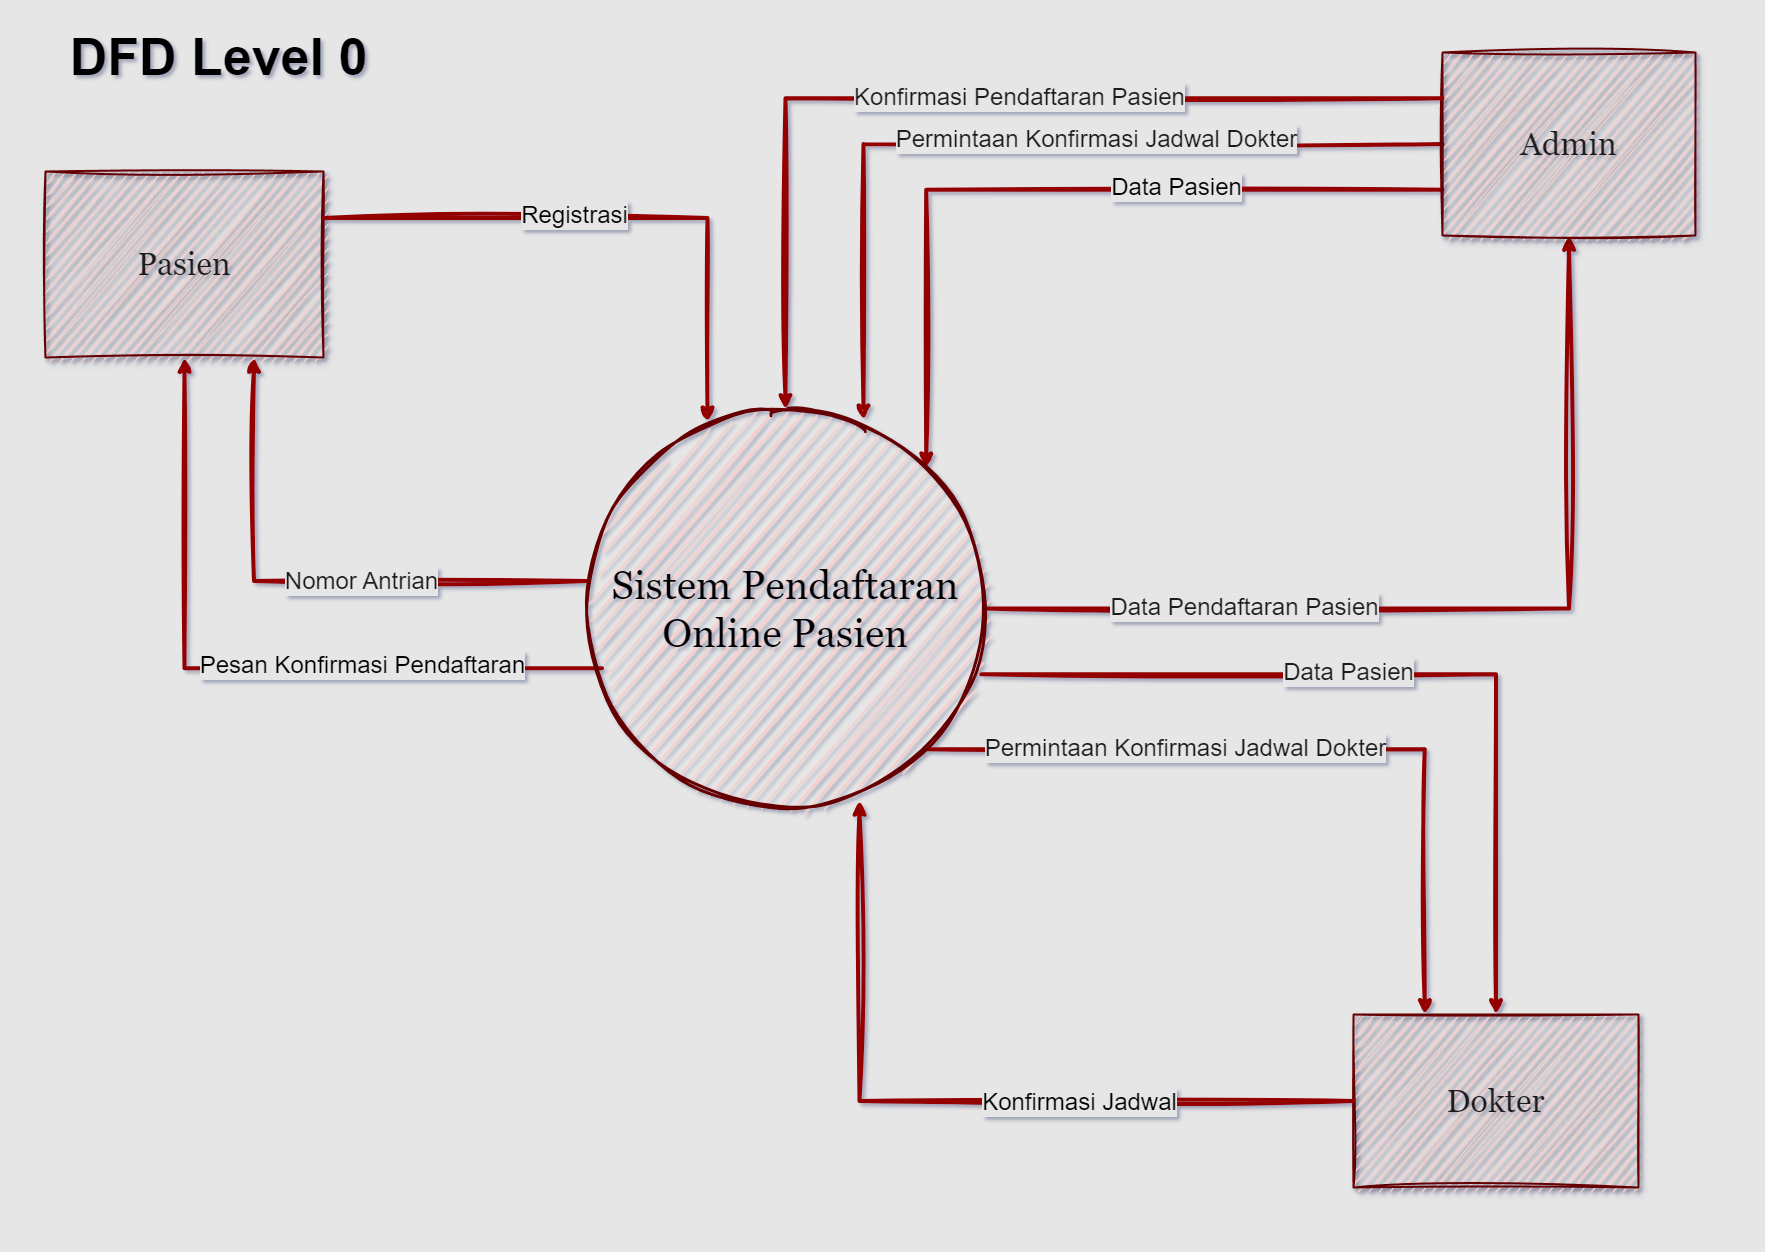

The diagram above was exported from draw.io. Its source (the exported page's mxGraphModel, read from the mxfile embedded in the PNG):
<mxGraphModel dx="678" dy="393" grid="0" gridSize="10" guides="1" tooltips="1" connect="1" arrows="1" fold="1" page="1" pageScale="1.5" pageWidth="1169" pageHeight="827" background="#E6E6E6" math="0" shadow="1">
  <root>
    <mxCell id="0" style=";html=1;" />
    <mxCell id="1" style=";html=1;" parent="0" />
    <mxCell id="3ON9tts9EfLDscYGmi-j-22" style="edgeStyle=orthogonalEdgeStyle;rounded=0;orthogonalLoop=1;jettySize=auto;html=1;exitX=0.039;exitY=0.65;exitDx=0;exitDy=0;entryX=0.5;entryY=1;entryDx=0;entryDy=0;strokeColor=#940000;fontColor=#1A1A1A;strokeWidth=4;exitPerimeter=0;textShadow=0;sketch=1;curveFitting=1;jiggle=2;" parent="1" source="3ON9tts9EfLDscYGmi-j-48" target="3ON9tts9EfLDscYGmi-j-4" edge="1">
      <mxGeometry relative="1" as="geometry">
        <mxPoint x="823" y="684.0000000000002" as="sourcePoint" />
      </mxGeometry>
    </mxCell>
    <mxCell id="3ON9tts9EfLDscYGmi-j-47" value="Pesan Konfirmasi Pendaftaran" style="edgeLabel;html=1;align=center;verticalAlign=middle;resizable=0;points=[];fontSize=24;labelBackgroundColor=#E6E6E6;textShadow=0;sketch=1;curveFitting=1;jiggle=2;" parent="3ON9tts9EfLDscYGmi-j-22" connectable="0" vertex="1">
      <mxGeometry x="-0.2937" y="-3" relative="1" as="geometry">
        <mxPoint x="17" as="offset" />
      </mxGeometry>
    </mxCell>
    <mxCell id="3ON9tts9EfLDscYGmi-j-28" style="edgeStyle=orthogonalEdgeStyle;rounded=0;orthogonalLoop=1;jettySize=auto;html=1;exitX=1;exitY=1;exitDx=0;exitDy=0;entryX=0.25;entryY=0;entryDx=0;entryDy=0;strokeColor=#940000;fontColor=#1A1A1A;strokeWidth=4;textShadow=0;sketch=1;curveFitting=1;jiggle=2;" parent="1" source="3ON9tts9EfLDscYGmi-j-48" target="3ON9tts9EfLDscYGmi-j-5" edge="1">
      <mxGeometry relative="1" as="geometry">
        <mxPoint x="993" y="715" as="sourcePoint" />
      </mxGeometry>
    </mxCell>
    <mxCell id="3ON9tts9EfLDscYGmi-j-29" value="Permintaan Konfirmasi Jadwal Dokter" style="edgeLabel;html=1;align=center;verticalAlign=middle;resizable=0;points=[];strokeColor=#D0CEE2;fontColor=#1A1A1A;fillColor=#FAD9D5;labelBackgroundColor=#E6E6E6;fontSize=24;textShadow=0;sketch=1;curveFitting=1;jiggle=2;" parent="3ON9tts9EfLDscYGmi-j-28" connectable="0" vertex="1">
      <mxGeometry x="-0.3208" y="1" relative="1" as="geometry">
        <mxPoint as="offset" />
      </mxGeometry>
    </mxCell>
    <mxCell id="3ON9tts9EfLDscYGmi-j-41" style="edgeStyle=orthogonalEdgeStyle;rounded=0;orthogonalLoop=1;jettySize=auto;html=1;exitX=1;exitY=0.5;exitDx=0;exitDy=0;strokeColor=#940000;fontColor=#1A1A1A;strokeWidth=4;textShadow=0;sketch=1;curveFitting=1;jiggle=2;" parent="1" source="3ON9tts9EfLDscYGmi-j-48" target="3ON9tts9EfLDscYGmi-j-1" edge="1">
      <mxGeometry relative="1" as="geometry">
        <mxPoint x="993" y="653.0000000000002" as="sourcePoint" />
      </mxGeometry>
    </mxCell>
    <mxCell id="3ON9tts9EfLDscYGmi-j-43" value="Data Pendaftaran Pasien" style="edgeLabel;html=1;align=center;verticalAlign=middle;resizable=0;points=[];strokeColor=#D0CEE2;fontColor=#1A1A1A;fillColor=#FAD9D5;fontSize=24;labelBackgroundColor=#E6E6E6;textShadow=0;sketch=1;curveFitting=1;jiggle=2;" parent="3ON9tts9EfLDscYGmi-j-41" connectable="0" vertex="1">
      <mxGeometry x="-0.4598" y="2" relative="1" as="geometry">
        <mxPoint as="offset" />
      </mxGeometry>
    </mxCell>
    <mxCell id="3ON9tts9EfLDscYGmi-j-40" style="edgeStyle=orthogonalEdgeStyle;rounded=0;orthogonalLoop=1;jettySize=auto;html=1;exitX=0;exitY=0.5;exitDx=0;exitDy=0;entryX=0.696;entryY=0.026;entryDx=0;entryDy=0;strokeColor=#940000;fontColor=#1A1A1A;strokeWidth=4;entryPerimeter=0;textShadow=0;sketch=1;curveFitting=1;jiggle=2;" parent="1" source="3ON9tts9EfLDscYGmi-j-1" target="3ON9tts9EfLDscYGmi-j-48" edge="1">
      <mxGeometry relative="1" as="geometry">
        <mxPoint x="950.5" y="622" as="targetPoint" />
      </mxGeometry>
    </mxCell>
    <mxCell id="3ON9tts9EfLDscYGmi-j-42" value="Permintaan Konfirmasi Jadwal Dokter" style="edgeLabel;html=1;align=center;verticalAlign=middle;resizable=0;points=[];strokeColor=#D0CEE2;fontColor=#1A1A1A;fillColor=#FAD9D5;fontSize=24;labelBackgroundColor=#E6E6E6;textShadow=0;sketch=1;curveFitting=1;jiggle=2;" parent="3ON9tts9EfLDscYGmi-j-40" connectable="0" vertex="1">
      <mxGeometry x="-0.4591" y="1" relative="1" as="geometry">
        <mxPoint x="-116" y="-6" as="offset" />
      </mxGeometry>
    </mxCell>
    <mxCell id="3ON9tts9EfLDscYGmi-j-55" style="edgeStyle=orthogonalEdgeStyle;rounded=0;orthogonalLoop=1;jettySize=auto;html=1;exitX=0;exitY=0.75;exitDx=0;exitDy=0;entryX=1;entryY=0;entryDx=0;entryDy=0;strokeColor=#940000;strokeWidth=4;sketch=1;curveFitting=1;jiggle=2;" parent="1" source="3ON9tts9EfLDscYGmi-j-1" target="3ON9tts9EfLDscYGmi-j-48" edge="1">
      <mxGeometry relative="1" as="geometry" />
    </mxCell>
    <mxCell id="3ON9tts9EfLDscYGmi-j-56" value="Data Pasien" style="edgeLabel;html=1;align=center;verticalAlign=middle;resizable=0;points=[];fontSize=24;labelBackgroundColor=#E6E6E6;sketch=1;curveFitting=1;jiggle=2;" parent="3ON9tts9EfLDscYGmi-j-55" connectable="0" vertex="1">
      <mxGeometry x="-0.6391" y="8" relative="1" as="geometry">
        <mxPoint x="-124" y="-11" as="offset" />
      </mxGeometry>
    </mxCell>
    <mxCell id="3ON9tts9EfLDscYGmi-j-1" value="&lt;font style=&quot;font-size: 32px;&quot; face=&quot;Georgia&quot;&gt;Admin&lt;/font&gt;" style="whiteSpace=wrap;html=1;shadow=1;fontSize=32;fillColor=#F8CECC;strokeColor=#660000;labelBackgroundColor=none;fontColor=#1A1A1A;textShadow=0;strokeWidth=2;sketch=1;curveFitting=1;jiggle=2;" parent="1" vertex="1">
      <mxGeometry x="1442" y="52" width="253" height="183" as="geometry" />
    </mxCell>
    <mxCell id="3ON9tts9EfLDscYGmi-j-4" value="&lt;font face=&quot;Georgia&quot; style=&quot;font-size: 32px;&quot;&gt;Pasien&lt;/font&gt;" style="whiteSpace=wrap;html=1;shadow=1;fontSize=32;fillColor=#F8CECC;strokeColor=#660000;labelBackgroundColor=none;fontColor=#1A1A1A;textShadow=0;strokeWidth=2;sketch=1;curveFitting=1;jiggle=2;" parent="1" vertex="1">
      <mxGeometry x="45" y="171" width="278" height="186" as="geometry" />
    </mxCell>
    <mxCell id="3ON9tts9EfLDscYGmi-j-5" value="&lt;font face=&quot;Georgia&quot; style=&quot;font-size: 32px;&quot;&gt;Dokter&lt;/font&gt;" style="whiteSpace=wrap;html=1;shadow=1;fontSize=32;fillColor=#F8CECC;strokeColor=#660000;labelBackgroundColor=none;fontColor=#1A1A1A;textShadow=0;strokeWidth=2;sketch=1;curveFitting=1;jiggle=2;" parent="1" vertex="1">
      <mxGeometry x="1353" y="1014" width="285" height="173" as="geometry" />
    </mxCell>
    <mxCell id="3ON9tts9EfLDscYGmi-j-20" value="" style="endArrow=classic;html=1;rounded=0;strokeColor=#940000;fontColor=#1A1A1A;edgeStyle=orthogonalEdgeStyle;exitX=0.992;exitY=0.665;exitDx=0;exitDy=0;entryX=0.5;entryY=0;entryDx=0;entryDy=0;strokeWidth=4;exitPerimeter=0;textShadow=0;sketch=1;curveFitting=1;jiggle=2;" parent="1" source="3ON9tts9EfLDscYGmi-j-48" target="3ON9tts9EfLDscYGmi-j-5" edge="1">
      <mxGeometry relative="1" as="geometry">
        <mxPoint x="993" y="684.0000000000002" as="sourcePoint" />
        <mxPoint x="943" y="701" as="targetPoint" />
      </mxGeometry>
    </mxCell>
    <mxCell id="3ON9tts9EfLDscYGmi-j-21" value="&lt;span style=&quot;font-size: 24px;&quot;&gt;Data Pasien&lt;/span&gt;" style="edgeLabel;resizable=0;html=1;;align=center;verticalAlign=middle;strokeColor=#D0CEE2;fontColor=#1A1A1A;fillColor=#FAD9D5;labelBackgroundColor=#E6E6E6;fontSize=24;textShadow=0;sketch=1;curveFitting=1;jiggle=2;" parent="3ON9tts9EfLDscYGmi-j-20" connectable="0" vertex="1">
      <mxGeometry relative="1" as="geometry">
        <mxPoint x="-60" y="-2" as="offset" />
      </mxGeometry>
    </mxCell>
    <mxCell id="3ON9tts9EfLDscYGmi-j-24" style="edgeStyle=orthogonalEdgeStyle;rounded=0;orthogonalLoop=1;jettySize=auto;html=1;exitX=0.004;exitY=0.431;exitDx=0;exitDy=0;entryX=0.75;entryY=1;entryDx=0;entryDy=0;strokeColor=#940000;fontColor=#1A1A1A;strokeWidth=4;exitPerimeter=0;textShadow=0;sketch=1;curveFitting=1;jiggle=2;" parent="1" source="3ON9tts9EfLDscYGmi-j-48" target="3ON9tts9EfLDscYGmi-j-4" edge="1">
      <mxGeometry relative="1" as="geometry">
        <mxPoint x="823" y="653.0000000000002" as="sourcePoint" />
      </mxGeometry>
    </mxCell>
    <mxCell id="3ON9tts9EfLDscYGmi-j-27" value="&lt;span style=&quot;font-size: 24px;&quot;&gt;Nomor Antrian&lt;/span&gt;" style="edgeLabel;html=1;align=center;verticalAlign=middle;resizable=0;points=[];strokeColor=#D0CEE2;fontColor=#1A1A1A;fillColor=#FAD9D5;labelBackgroundColor=#E6E6E6;fontSize=24;textShadow=0;sketch=1;curveFitting=1;jiggle=2;" parent="3ON9tts9EfLDscYGmi-j-24" connectable="0" vertex="1">
      <mxGeometry x="-0.0567" y="-1" relative="1" as="geometry">
        <mxPoint x="36" y="1" as="offset" />
      </mxGeometry>
    </mxCell>
    <mxCell id="3ON9tts9EfLDscYGmi-j-31" value="" style="endArrow=classic;html=1;rounded=0;strokeColor=#940000;fontColor=#1A1A1A;edgeStyle=orthogonalEdgeStyle;exitX=0;exitY=0.25;exitDx=0;exitDy=0;strokeWidth=4;entryX=0.5;entryY=0;entryDx=0;entryDy=0;textShadow=0;sketch=1;curveFitting=1;jiggle=2;" parent="1" source="3ON9tts9EfLDscYGmi-j-1" target="3ON9tts9EfLDscYGmi-j-48" edge="1">
      <mxGeometry relative="1" as="geometry">
        <mxPoint x="1152" y="442" as="sourcePoint" />
        <mxPoint x="908" y="622" as="targetPoint" />
      </mxGeometry>
    </mxCell>
    <mxCell id="3ON9tts9EfLDscYGmi-j-32" value="Konfirmasi Pendaftaran Pasien" style="edgeLabel;resizable=0;html=1;;align=center;verticalAlign=middle;strokeColor=#D0CEE2;fontColor=#1A1A1A;fillColor=#FAD9D5;labelBackgroundColor=#E6E6E6;fontSize=24;textShadow=0;sketch=1;curveFitting=1;jiggle=2;" parent="3ON9tts9EfLDscYGmi-j-31" connectable="0" vertex="1">
      <mxGeometry relative="1" as="geometry">
        <mxPoint x="60" y="-1" as="offset" />
      </mxGeometry>
    </mxCell>
    <mxCell id="3ON9tts9EfLDscYGmi-j-45" value="DFD Level 0" style="text;strokeColor=none;fillColor=none;html=1;fontSize=52;fontStyle=1;verticalAlign=middle;align=center;sketch=1;curveFitting=1;jiggle=2;" parent="1" vertex="1">
      <mxGeometry x="13" y="25" width="410" height="64" as="geometry" />
    </mxCell>
    <mxCell id="3ON9tts9EfLDscYGmi-j-48" value="&lt;font style=&quot;font-size: 40px;&quot; face=&quot;Georgia&quot;&gt;Sistem Pendaftaran Online Pasien&lt;/font&gt;" style="shape=ellipse;html=1;dashed=0;whiteSpace=wrap;aspect=fixed;perimeter=ellipsePerimeter;fillColor=#F8CECC;strokeColor=#660000;textShadow=0;fontSize=40;strokeWidth=3;sketch=1;curveFitting=1;jiggle=2;" parent="1" vertex="1">
      <mxGeometry x="586" y="409" width="398" height="398" as="geometry" />
    </mxCell>
    <mxCell id="3ON9tts9EfLDscYGmi-j-50" style="edgeStyle=orthogonalEdgeStyle;rounded=0;orthogonalLoop=1;jettySize=auto;html=1;exitX=0.5;exitY=1;exitDx=0;exitDy=0;sketch=1;curveFitting=1;jiggle=2;" parent="1" source="3ON9tts9EfLDscYGmi-j-45" target="3ON9tts9EfLDscYGmi-j-45" edge="1">
      <mxGeometry relative="1" as="geometry" />
    </mxCell>
    <mxCell id="3ON9tts9EfLDscYGmi-j-51" style="edgeStyle=orthogonalEdgeStyle;rounded=0;orthogonalLoop=1;jettySize=auto;html=1;exitX=1;exitY=0.25;exitDx=0;exitDy=0;entryX=0.304;entryY=0.031;entryDx=0;entryDy=0;entryPerimeter=0;strokeWidth=4;strokeColor=#940000;sketch=1;curveFitting=1;jiggle=2;" parent="1" source="3ON9tts9EfLDscYGmi-j-4" target="3ON9tts9EfLDscYGmi-j-48" edge="1">
      <mxGeometry relative="1" as="geometry" />
    </mxCell>
    <mxCell id="3ON9tts9EfLDscYGmi-j-52" value="Registrasi" style="edgeLabel;html=1;align=center;verticalAlign=middle;resizable=0;points=[];fontSize=24;labelBackgroundColor=#E6E6E6;sketch=1;curveFitting=1;jiggle=2;" parent="3ON9tts9EfLDscYGmi-j-51" connectable="0" vertex="1">
      <mxGeometry x="-0.1435" y="-5" relative="1" as="geometry">
        <mxPoint x="-2" y="-8" as="offset" />
      </mxGeometry>
    </mxCell>
    <mxCell id="3ON9tts9EfLDscYGmi-j-53" style="edgeStyle=orthogonalEdgeStyle;rounded=0;orthogonalLoop=1;jettySize=auto;html=1;exitX=0;exitY=0.5;exitDx=0;exitDy=0;entryX=0.686;entryY=0.982;entryDx=0;entryDy=0;entryPerimeter=0;strokeWidth=4;strokeColor=#940000;sketch=1;curveFitting=1;jiggle=2;" parent="1" source="3ON9tts9EfLDscYGmi-j-5" target="3ON9tts9EfLDscYGmi-j-48" edge="1">
      <mxGeometry relative="1" as="geometry" />
    </mxCell>
    <mxCell id="3ON9tts9EfLDscYGmi-j-54" value="Konfirmasi Jadwal" style="edgeLabel;html=1;align=center;verticalAlign=middle;resizable=0;points=[];fontSize=24;labelBackgroundColor=#E6E6E6;sketch=1;curveFitting=1;jiggle=2;" parent="3ON9tts9EfLDscYGmi-j-53" connectable="0" vertex="1">
      <mxGeometry x="-0.3066" y="1" relative="1" as="geometry">
        <mxPoint x="1" as="offset" />
      </mxGeometry>
    </mxCell>
  </root>
</mxGraphModel>